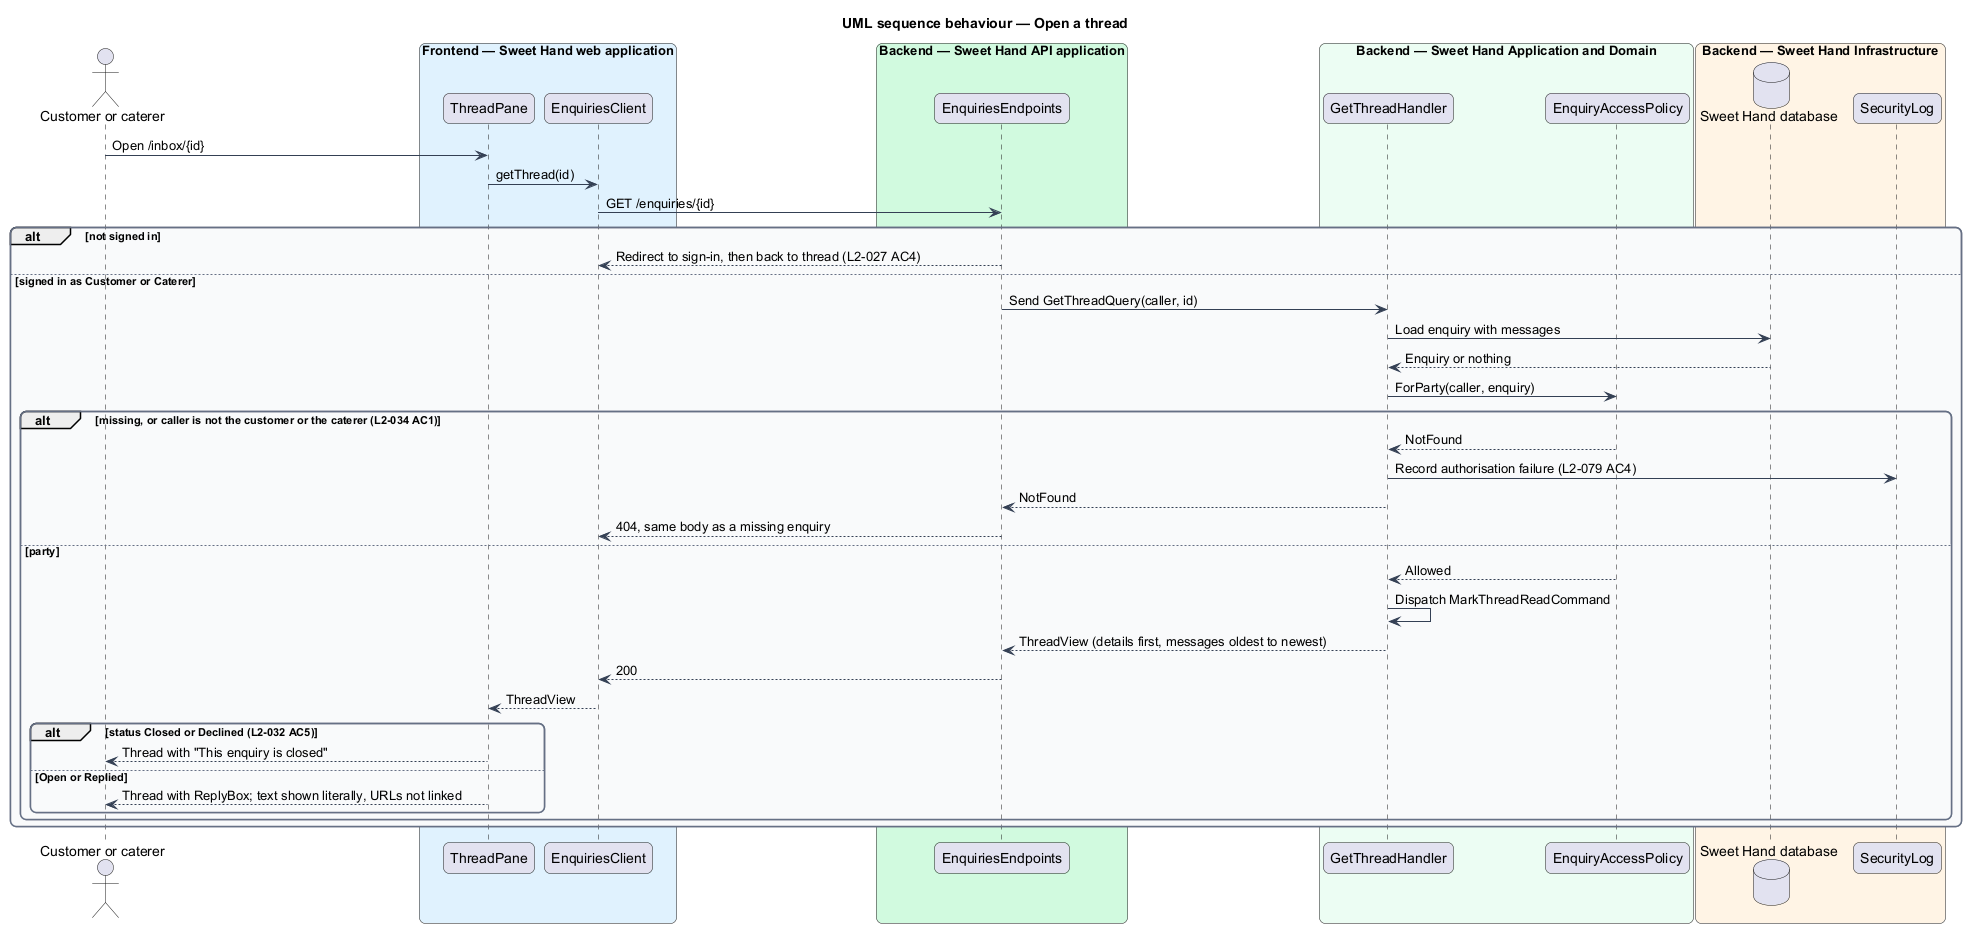

The diagram above was rendered by PlantUML. Its source (embedded in the PNG):
@startuml
title UML sequence behaviour — Open a thread
skinparam backgroundColor #FFFFFF
skinparam shadowing false
skinparam roundcorner 12
skinparam defaultFontName Arial
skinparam ArrowColor #344054
skinparam rectangle {
  BorderColor #344054
  FontColor #101828
}
skinparam package {
  BorderColor #667085
  FontColor #101828
  BackgroundColor #F9FAFB
}
actor "Customer or caterer" as actor
box "Frontend — Sweet Hand web application" #E0F2FE
  participant "ThreadPane" as pane
  participant "EnquiriesClient" as client
end box
box "Backend — Sweet Hand API application" #D1FADF
  participant "EnquiriesEndpoints" as ep
end box
box "Backend — Sweet Hand Application and Domain" #ECFDF3
  participant "GetThreadHandler" as handler
  participant "EnquiryAccessPolicy" as policy
end box
box "Backend — Sweet Hand Infrastructure" #FFF4E5
  database "Sweet Hand database" as db
  participant "SecurityLog" as seclog
end box
actor -> pane : Open /inbox/{id}
pane -> client : getThread(id)
client -> ep : GET /enquiries/{id}
alt not signed in
  ep --> client : Redirect to sign-in, then back to thread (L2-027 AC4)
else signed in as Customer or Caterer
  ep -> handler : Send GetThreadQuery(caller, id)
  handler -> db : Load enquiry with messages
  db --> handler : Enquiry or nothing
  handler -> policy : ForParty(caller, enquiry)
  alt missing, or caller is not the customer or the caterer (L2-034 AC1)
    policy --> handler : NotFound
    handler -> seclog : Record authorisation failure (L2-079 AC4)
    handler --> ep : NotFound
    ep --> client : 404, same body as a missing enquiry
  else party
    policy --> handler : Allowed
    handler -> handler : Dispatch MarkThreadReadCommand
    handler --> ep : ThreadView (details first, messages oldest to newest)
    ep --> client : 200
    client --> pane : ThreadView
    alt status Closed or Declined (L2-032 AC5)
      pane --> actor : Thread with "This enquiry is closed"
    else Open or Replied
      pane --> actor : Thread with ReplyBox; text shown literally, URLs not linked
    end
  end
end
@enduml